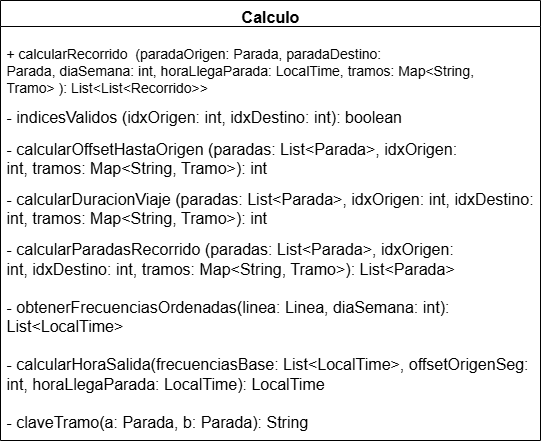

The diagram above was exported from draw.io. Its source (the exported page's mxGraphModel, read from the mxfile embedded in the PNG):
<mxGraphModel dx="1034" dy="570" grid="1" gridSize="10" guides="1" tooltips="1" connect="1" arrows="1" fold="1" page="1" pageScale="1" pageWidth="827" pageHeight="1169" math="0" shadow="0">
  <root>
    <mxCell id="0" />
    <mxCell id="1" parent="0" />
    <mxCell id="v-9L28X-xbCv7sonT7Yz-1" value="&lt;font style=&quot;font-size: 16px;&quot;&gt;Calculo&lt;/font&gt;" style="swimlane;fontStyle=1;align=center;verticalAlign=top;childLayout=stackLayout;horizontal=1;startSize=26;horizontalStack=0;resizeParent=1;resizeParentMax=0;resizeLast=0;collapsible=1;marginBottom=0;whiteSpace=wrap;html=1;" vertex="1" parent="1">
      <mxGeometry x="160" y="90" width="540" height="440" as="geometry">
        <mxRectangle x="160" y="90" width="100" height="30" as="alternateBounds" />
      </mxGeometry>
    </mxCell>
    <mxCell id="v-9L28X-xbCv7sonT7Yz-4" value="&lt;p class=&quot;MsoNormal&quot;&gt;&lt;font style=&quot;font-size: 14px;&quot;&gt;+ calcularRecorrido&amp;nbsp; (paradaOrigen: Parada, paradaDestino:&lt;br&gt;Parada, diaSemana: int, horaLlegaParada: LocalTime, tramos: Map&amp;lt;String,&lt;br&gt;Tramo&amp;gt; ): List&amp;lt;List&amp;lt;Recorrido&amp;gt;&amp;gt;&amp;nbsp;&lt;/font&gt;&lt;/p&gt;&lt;p class=&quot;MsoNormal&quot;&gt;&lt;font size=&quot;3&quot;&gt;- indicesValidos (&lt;span style=&quot;background-color: transparent; color: light-dark(rgb(0, 0, 0), rgb(255, 255, 255));&quot;&gt;idxOrigen: int,&amp;nbsp;&lt;/span&gt;&lt;span style=&quot;background-color: transparent; color: light-dark(rgb(0, 0, 0), rgb(255, 255, 255));&quot;&gt;idxDestino: int&lt;/span&gt;&lt;span style=&quot;background-color: transparent; color: light-dark(rgb(0, 0, 0), rgb(255, 255, 255));&quot;&gt;): boolean&lt;/span&gt;&lt;/font&gt;&lt;/p&gt;&lt;p class=&quot;MsoNormal&quot;&gt;&lt;font size=&quot;3&quot;&gt;- calcularOffsetHastaOrigen (&lt;span style=&quot;background-color: transparent; color: light-dark(rgb(0, 0, 0), rgb(255, 255, 255));&quot;&gt;paradas: List&amp;lt;Parada&amp;gt;,&amp;nbsp;&lt;/span&gt;&lt;span style=&quot;background-color: transparent; color: light-dark(rgb(0, 0, 0), rgb(255, 255, 255));&quot;&gt;idxOrigen: int,&amp;nbsp;&lt;/span&gt;&lt;span style=&quot;background-color: transparent; color: light-dark(rgb(0, 0, 0), rgb(255, 255, 255));&quot;&gt;tramos: Map&amp;lt;String, Tramo&amp;gt;&lt;/span&gt;&lt;span style=&quot;background-color: transparent; color: light-dark(rgb(0, 0, 0), rgb(255, 255, 255));&quot;&gt;): int&lt;/span&gt;&lt;span style=&quot;background-color: transparent; color: light-dark(rgb(0, 0, 0), rgb(255, 255, 255));&quot;&gt;&amp;nbsp;&lt;/span&gt;&lt;/font&gt;&lt;/p&gt;&lt;p class=&quot;MsoNormal&quot;&gt;&lt;font size=&quot;3&quot;&gt;- calcularDuracionViaje (&lt;span style=&quot;background-color: transparent; color: light-dark(rgb(0, 0, 0), rgb(255, 255, 255));&quot;&gt;paradas: List&amp;lt;Parada&amp;gt;,&amp;nbsp;&lt;/span&gt;&lt;span style=&quot;background-color: transparent; color: light-dark(rgb(0, 0, 0), rgb(255, 255, 255));&quot;&gt;idxOrigen: int,&amp;nbsp;&lt;/span&gt;&lt;span style=&quot;background-color: transparent; color: light-dark(rgb(0, 0, 0), rgb(255, 255, 255));&quot;&gt;idxDestino: int,&amp;nbsp;&lt;/span&gt;&lt;span style=&quot;background-color: transparent; color: light-dark(rgb(0, 0, 0), rgb(255, 255, 255));&quot;&gt;tramos: Map&amp;lt;String, Tramo&amp;gt;&lt;/span&gt;&lt;span style=&quot;background-color: transparent; color: light-dark(rgb(0, 0, 0), rgb(255, 255, 255));&quot;&gt;): int&lt;/span&gt;&lt;/font&gt;&lt;/p&gt;&lt;div&gt;&lt;div&gt;&lt;font size=&quot;3&quot;&gt;- calcularParadasRecorrido (&lt;span style=&quot;background-color: transparent; color: light-dark(rgb(0, 0, 0), rgb(255, 255, 255));&quot;&gt;paradas: List&amp;lt;Parada&amp;gt;,&amp;nbsp;&lt;/span&gt;&lt;span style=&quot;background-color: transparent; color: light-dark(rgb(0, 0, 0), rgb(255, 255, 255));&quot;&gt;idxOrigen: int,&amp;nbsp;&lt;/span&gt;&lt;span style=&quot;background-color: transparent; color: light-dark(rgb(0, 0, 0), rgb(255, 255, 255));&quot;&gt;idxDestino: int,&amp;nbsp;&lt;/span&gt;&lt;span style=&quot;background-color: transparent; color: light-dark(rgb(0, 0, 0), rgb(255, 255, 255));&quot;&gt;tramos: Map&amp;lt;String, Tramo&amp;gt;&lt;/span&gt;&lt;span style=&quot;background-color: transparent; color: light-dark(rgb(0, 0, 0), rgb(255, 255, 255));&quot;&gt;): List&amp;lt;Parada&amp;gt;&lt;/span&gt;&lt;/font&gt;&lt;/div&gt;&lt;/div&gt;&lt;div&gt;&lt;span style=&quot;background-color: transparent; color: light-dark(rgb(0, 0, 0), rgb(255, 255, 255));&quot;&gt;&lt;font size=&quot;3&quot;&gt;&lt;br&gt;&lt;/font&gt;&lt;/span&gt;&lt;/div&gt;&lt;div&gt;&lt;span style=&quot;background-color: transparent;&quot;&gt;&lt;div style=&quot;&quot;&gt;&lt;font size=&quot;3&quot;&gt;- obtenerFrecuenciasOrdenadas(&lt;span style=&quot;background-color: transparent; color: light-dark(rgb(0, 0, 0), rgb(255, 255, 255));&quot;&gt;linea: Linea,&amp;nbsp;&lt;/span&gt;&lt;span style=&quot;background-color: transparent; color: light-dark(rgb(0, 0, 0), rgb(255, 255, 255));&quot;&gt;diaSemana: int)&lt;/span&gt;&lt;/font&gt;&lt;span style=&quot;background-color: transparent;&quot;&gt;&lt;font size=&quot;3&quot;&gt;: List&amp;lt;LocalTime&amp;gt;&lt;/font&gt;&lt;/span&gt;&lt;/div&gt;&lt;div style=&quot;&quot;&gt;&lt;span style=&quot;background-color: transparent;&quot;&gt;&lt;font size=&quot;3&quot;&gt;&lt;font color=&quot;rgba(237, 237, 237, 0)&quot;&gt;&lt;br&gt;&lt;/font&gt;&lt;/font&gt;&lt;div style=&quot;color: light-dark(rgb(0, 0, 0), rgb(255, 255, 255));&quot;&gt;&lt;font size=&quot;3&quot;&gt;- calcularHoraSalida(&lt;span style=&quot;background-color: transparent; color: light-dark(rgb(0, 0, 0), rgb(255, 255, 255));&quot;&gt;frecuenciasBase: List&amp;lt;LocalTime&amp;gt;,&amp;nbsp;&lt;/span&gt;&lt;span style=&quot;background-color: transparent; color: light-dark(rgb(0, 0, 0), rgb(255, 255, 255));&quot;&gt;offsetOrigenSeg: int,&amp;nbsp;&lt;/span&gt;&lt;span style=&quot;background-color: transparent; color: light-dark(rgb(0, 0, 0), rgb(255, 255, 255));&quot;&gt;horaLlegaParada: LocalTime&lt;/span&gt;&lt;span style=&quot;background-color: transparent; color: light-dark(rgb(0, 0, 0), rgb(255, 255, 255));&quot;&gt;): LocalTime&lt;/span&gt;&lt;/font&gt;&lt;/div&gt;&lt;div style=&quot;color: light-dark(rgb(0, 0, 0), rgb(255, 255, 255));&quot;&gt;&lt;span style=&quot;background-color: transparent; color: light-dark(rgb(0, 0, 0), rgb(255, 255, 255));&quot;&gt;&lt;font size=&quot;3&quot;&gt;&lt;br&gt;&lt;/font&gt;&lt;/span&gt;&lt;/div&gt;&lt;div style=&quot;&quot;&gt;&lt;span style=&quot;background-color: transparent;&quot;&gt;&lt;div style=&quot;&quot;&gt;&lt;font size=&quot;3&quot;&gt;&lt;span style=&quot;background-color: transparent; color: light-dark(rgb(0, 0, 0), rgb(255, 255, 255));&quot;&gt;- claveTramo(&lt;/span&gt;&lt;span style=&quot;background-color: transparent; color: light-dark(rgb(0, 0, 0), rgb(255, 255, 255));&quot;&gt;a: Parada,&amp;nbsp;&lt;/span&gt;&lt;span style=&quot;background-color: transparent; color: light-dark(rgb(0, 0, 0), rgb(255, 255, 255));&quot;&gt;b: Parada&lt;/span&gt;&lt;span style=&quot;background-color: transparent; color: light-dark(rgb(0, 0, 0), rgb(255, 255, 255));&quot;&gt;): String&lt;/span&gt;&lt;/font&gt;&lt;/div&gt;&lt;/span&gt;&lt;/div&gt;&lt;div style=&quot;color: light-dark(rgb(0, 0, 0), rgb(255, 255, 255));&quot;&gt;&lt;span style=&quot;background-color: transparent; color: light-dark(rgb(0, 0, 0), rgb(255, 255, 255));&quot;&gt;&lt;br&gt;&lt;/span&gt;&lt;/div&gt;&lt;div style=&quot;color: light-dark(rgb(0, 0, 0), rgb(255, 255, 255));&quot;&gt;&lt;span style=&quot;background-color: transparent; color: light-dark(rgb(0, 0, 0), rgb(255, 255, 255));&quot;&gt;&lt;br&gt;&lt;/span&gt;&lt;/div&gt;&lt;div style=&quot;color: light-dark(rgb(0, 0, 0), rgb(255, 255, 255));&quot;&gt;&lt;span style=&quot;background-color: transparent; color: light-dark(rgb(0, 0, 0), rgb(255, 255, 255));&quot;&gt;&lt;br&gt;&lt;/span&gt;&lt;/div&gt;&lt;div style=&quot;color: light-dark(rgb(0, 0, 0), rgb(255, 255, 255));&quot;&gt;&lt;span style=&quot;background-color: transparent; color: light-dark(rgb(0, 0, 0), rgb(255, 255, 255));&quot;&gt;&lt;br&gt;&lt;/span&gt;&lt;/div&gt;&lt;/span&gt;&lt;/div&gt;&lt;/span&gt;&lt;/div&gt;" style="text;strokeColor=none;fillColor=none;align=left;verticalAlign=top;spacingLeft=4;spacingRight=4;overflow=hidden;rotatable=0;points=[[0,0.5],[1,0.5]];portConstraint=eastwest;whiteSpace=wrap;html=1;" vertex="1" parent="v-9L28X-xbCv7sonT7Yz-1">
      <mxGeometry y="26" width="540" height="414" as="geometry" />
    </mxCell>
  </root>
</mxGraphModel>